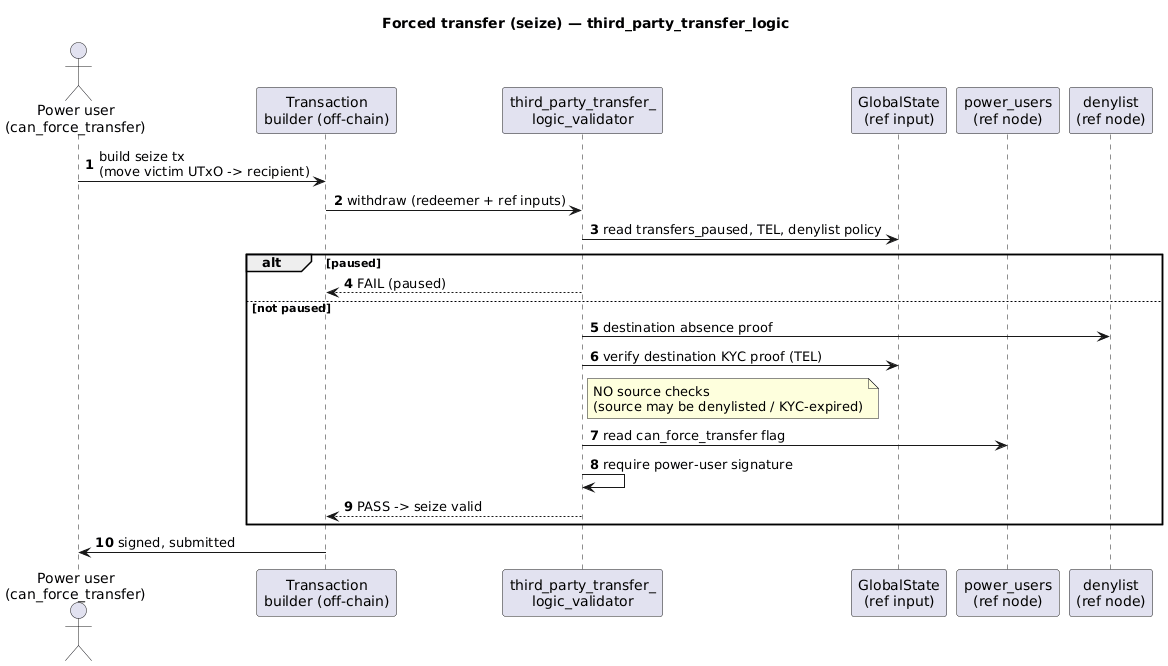

The diagram above was rendered by PlantUML. Its source (embedded in the PNG):
@startuml
title Forced transfer (seize) — third_party_transfer_logic

autonumber
actor "Power user\n(can_force_transfer)" as PU
participant "Transaction\nbuilder (off-chain)" as TX
participant "third_party_transfer_\nlogic_validator" as V
participant "GlobalState\n(ref input)" as GS
participant "power_users\n(ref node)" as PUL
participant "denylist\n(ref node)" as DL

PU -> TX : build seize tx\n(move victim UTxO -> recipient)
TX -> V : withdraw (redeemer + ref inputs)
V -> GS : read transfers_paused, TEL, denylist policy
alt paused
  V --> TX : FAIL (paused)
else not paused
  V -> DL : destination absence proof
  V -> GS : verify destination KYC proof (TEL)
  note right of V : NO source checks\n(source may be denylisted / KYC-expired)
  V -> PUL : read can_force_transfer flag
  V -> V : require power-user signature
  V --> TX : PASS -> seize valid
end
TX -> PU : signed, submitted
@enduml